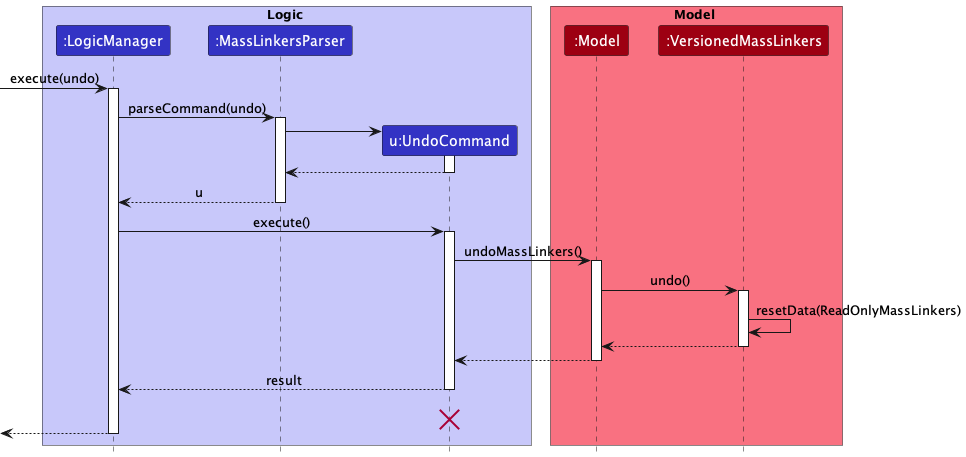

The diagram above was rendered by PlantUML. Its source (embedded in the PNG):
@startuml
!include style.puml

box Logic LOGIC_COLOR_T1
participant ":LogicManager" as LogicManager LOGIC_COLOR
participant ":MassLinkersParser" as MassLinkersParser LOGIC_COLOR
participant "u:UndoCommand" as UndoCommand LOGIC_COLOR
end box

box Model MODEL_COLOR_T1
participant ":Model" as Model MODEL_COLOR
participant ":VersionedMassLinkers" as VersionedMassLinkers MODEL_COLOR
end box
[-> LogicManager : execute(undo)
activate LogicManager

LogicManager -> MassLinkersParser : parseCommand(undo)
activate MassLinkersParser

create UndoCommand
MassLinkersParser -> UndoCommand
activate UndoCommand

UndoCommand --> MassLinkersParser
deactivate UndoCommand

MassLinkersParser --> LogicManager : u
deactivate MassLinkersParser

LogicManager -> UndoCommand : execute()
activate UndoCommand

UndoCommand -> Model : undoMassLinkers()
activate Model

Model -> VersionedMassLinkers : undo()
activate VersionedMassLinkers

VersionedMassLinkers -> VersionedMassLinkers :resetData(ReadOnlyMassLinkers)
VersionedMassLinkers --> Model :
deactivate VersionedMassLinkers

Model --> UndoCommand
deactivate Model

UndoCommand --> LogicManager : result
deactivate UndoCommand
UndoCommand -[hidden]-> LogicManager : result
destroy UndoCommand

[<--LogicManager
deactivate LogicManager
@enduml